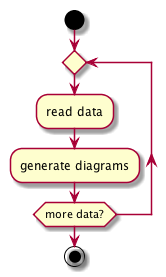

The diagram above was rendered by PlantUML. Its source (embedded in the PNG):
@startuml

start
repeat
	:read data;
	:generate diagrams;
repeat while (more data?)
stop
	
@enduml